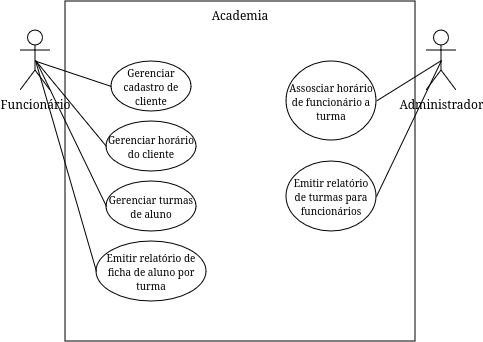

The diagram above was exported from draw.io. Its source (the exported page's mxGraphModel, read from the mxfile embedded in the PNG):
<mxGraphModel dx="1178" dy="1811" grid="1" gridSize="10" guides="1" tooltips="1" connect="1" arrows="1" fold="1" page="1" pageScale="1" pageWidth="827" pageHeight="1169" math="0" shadow="0">
  <root>
    <mxCell id="0" />
    <mxCell id="1" parent="0" />
    <mxCell id="RO23sIAU-HALjPvH9hgH-1" value="" style="rounded=0;whiteSpace=wrap;html=1;" parent="1" vertex="1">
      <mxGeometry x="239" y="-50" width="350" height="340" as="geometry" />
    </mxCell>
    <mxCell id="RO23sIAU-HALjPvH9hgH-2" value="&lt;div&gt;Administrador&lt;/div&gt;&lt;div&gt;&lt;br&gt;&lt;/div&gt;" style="shape=umlActor;verticalLabelPosition=bottom;verticalAlign=top;html=1;outlineConnect=0;" parent="1" vertex="1">
      <mxGeometry x="600" y="-21" width="30" height="60" as="geometry" />
    </mxCell>
    <mxCell id="RO23sIAU-HALjPvH9hgH-11" value="&lt;div&gt;Funcionário&lt;/div&gt;&lt;div&gt;&lt;br&gt;&lt;/div&gt;" style="shape=umlActor;verticalLabelPosition=bottom;verticalAlign=top;html=1;outlineConnect=0;" parent="1" vertex="1">
      <mxGeometry x="194" y="-21" width="30" height="60" as="geometry" />
    </mxCell>
    <mxCell id="RO23sIAU-HALjPvH9hgH-13" value="Academia" style="text;html=1;align=center;verticalAlign=middle;whiteSpace=wrap;rounded=0;" parent="1" vertex="1">
      <mxGeometry x="384" y="-51" width="60" height="30" as="geometry" />
    </mxCell>
    <mxCell id="RO23sIAU-HALjPvH9hgH-14" value="&lt;font style=&quot;font-size: 10px;&quot;&gt;Gerenciar cadastro de cliente&lt;/font&gt;" style="ellipse;whiteSpace=wrap;html=1;" parent="1" vertex="1">
      <mxGeometry x="285" y="10" width="80" height="50" as="geometry" />
    </mxCell>
    <mxCell id="RO23sIAU-HALjPvH9hgH-19" value="&lt;font size=&quot;1&quot;&gt;Assosciar horário de funcionário a turma&lt;br&gt;&lt;/font&gt;" style="ellipse;whiteSpace=wrap;html=1;" parent="1" vertex="1">
      <mxGeometry x="460" y="10" width="90" height="79" as="geometry" />
    </mxCell>
    <mxCell id="RO23sIAU-HALjPvH9hgH-20" value="&lt;font style=&quot;font-size: 10px;&quot;&gt;Gerenciar horário do cliente&lt;br&gt;&lt;/font&gt;" style="ellipse;whiteSpace=wrap;html=1;" parent="1" vertex="1">
      <mxGeometry x="280" y="70" width="90" height="50" as="geometry" />
    </mxCell>
    <mxCell id="RO23sIAU-HALjPvH9hgH-22" value="&lt;font style=&quot;font-size: 10px;&quot;&gt;Gerenciar turmas de aluno&lt;br&gt;&lt;/font&gt;" style="ellipse;whiteSpace=wrap;html=1;" parent="1" vertex="1">
      <mxGeometry x="280" y="130" width="90" height="50" as="geometry" />
    </mxCell>
    <mxCell id="RO23sIAU-HALjPvH9hgH-26" value="&lt;font style=&quot;font-size: 10px;&quot;&gt;Emitir relatório de ficha de aluno por turma&lt;br&gt;&lt;/font&gt;" style="ellipse;whiteSpace=wrap;html=1;" parent="1" vertex="1">
      <mxGeometry x="270" y="190" width="110" height="60" as="geometry" />
    </mxCell>
    <mxCell id="RO23sIAU-HALjPvH9hgH-29" value="&lt;font style=&quot;font-size: 10px;&quot;&gt;Emitir relatório de turmas para funcionários&lt;br&gt;&lt;/font&gt;" style="ellipse;whiteSpace=wrap;html=1;" parent="1" vertex="1">
      <mxGeometry x="460" y="110" width="90" height="70" as="geometry" />
    </mxCell>
    <mxCell id="RO23sIAU-HALjPvH9hgH-34" value="" style="endArrow=none;html=1;rounded=0;entryX=0;entryY=0.5;entryDx=0;entryDy=0;exitX=0.5;exitY=0.5;exitDx=0;exitDy=0;exitPerimeter=0;" parent="1" source="RO23sIAU-HALjPvH9hgH-11" target="RO23sIAU-HALjPvH9hgH-20" edge="1">
      <mxGeometry width="50" height="50" relative="1" as="geometry">
        <mxPoint x="220" y="20" as="sourcePoint" />
        <mxPoint x="290" y="45" as="targetPoint" />
      </mxGeometry>
    </mxCell>
    <mxCell id="RO23sIAU-HALjPvH9hgH-35" value="" style="endArrow=none;html=1;rounded=0;entryX=0;entryY=0.5;entryDx=0;entryDy=0;" parent="1" target="RO23sIAU-HALjPvH9hgH-22" edge="1">
      <mxGeometry width="50" height="50" relative="1" as="geometry">
        <mxPoint x="210" y="10" as="sourcePoint" />
        <mxPoint x="260" y="-40" as="targetPoint" />
      </mxGeometry>
    </mxCell>
    <mxCell id="RO23sIAU-HALjPvH9hgH-36" value="" style="endArrow=none;html=1;rounded=0;exitX=0.5;exitY=0.5;exitDx=0;exitDy=0;exitPerimeter=0;entryX=0;entryY=0.5;entryDx=0;entryDy=0;" parent="1" source="RO23sIAU-HALjPvH9hgH-11" target="RO23sIAU-HALjPvH9hgH-26" edge="1">
      <mxGeometry width="50" height="50" relative="1" as="geometry">
        <mxPoint x="210" y="20" as="sourcePoint" />
        <mxPoint x="260" y="-30" as="targetPoint" />
      </mxGeometry>
    </mxCell>
    <mxCell id="RO23sIAU-HALjPvH9hgH-37" value="" style="endArrow=none;html=1;rounded=0;entryX=0.5;entryY=0.5;entryDx=0;entryDy=0;entryPerimeter=0;exitX=1;exitY=0.5;exitDx=0;exitDy=0;" parent="1" source="RO23sIAU-HALjPvH9hgH-19" target="RO23sIAU-HALjPvH9hgH-2" edge="1">
      <mxGeometry width="50" height="50" relative="1" as="geometry">
        <mxPoint x="600" y="60" as="sourcePoint" />
        <mxPoint x="650" y="10" as="targetPoint" />
      </mxGeometry>
    </mxCell>
    <mxCell id="RO23sIAU-HALjPvH9hgH-41" value="" style="endArrow=none;html=1;rounded=0;exitX=1;exitY=0.5;exitDx=0;exitDy=0;entryX=0.5;entryY=0.5;entryDx=0;entryDy=0;entryPerimeter=0;" parent="1" target="RO23sIAU-HALjPvH9hgH-2" edge="1" source="RO23sIAU-HALjPvH9hgH-29">
      <mxGeometry width="50" height="50" relative="1" as="geometry">
        <mxPoint x="580" y="170" as="sourcePoint" />
        <mxPoint x="645" y="265" as="targetPoint" />
      </mxGeometry>
    </mxCell>
    <mxCell id="eAnpDHlUagr_-u3fIIRH-1" value="" style="endArrow=none;html=1;rounded=0;entryX=0;entryY=0.5;entryDx=0;entryDy=0;" edge="1" parent="1" target="RO23sIAU-HALjPvH9hgH-14">
      <mxGeometry width="50" height="50" relative="1" as="geometry">
        <mxPoint x="210" y="10" as="sourcePoint" />
        <mxPoint x="260" y="-40" as="targetPoint" />
      </mxGeometry>
    </mxCell>
  </root>
</mxGraphModel>